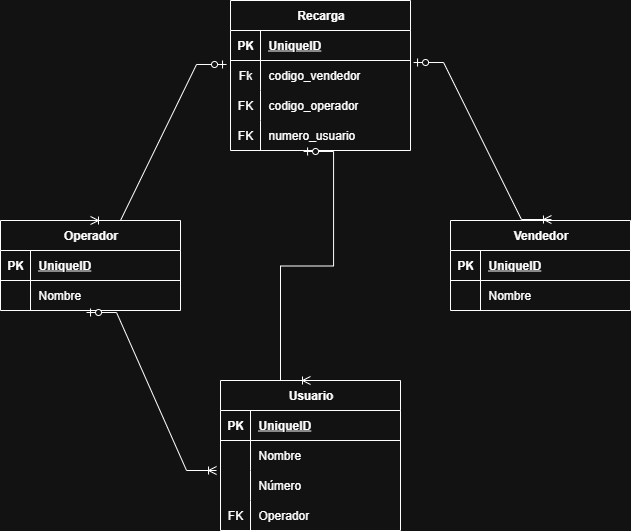

The diagram above was exported from draw.io. Its source (the exported page's mxGraphModel, read from the mxfile embedded in the PNG):
<mxGraphModel dx="872" dy="465" grid="1" gridSize="10" guides="1" tooltips="1" connect="1" arrows="1" fold="1" page="1" pageScale="1" pageWidth="827" pageHeight="1169" math="0" shadow="0">
  <root>
    <mxCell id="0" />
    <mxCell id="1" parent="0" />
    <mxCell id="JWxgCkI4qYN2W5uf7BWG-27" value="Vendedor" style="shape=table;startSize=30;container=1;collapsible=1;childLayout=tableLayout;fixedRows=1;rowLines=0;fontStyle=1;align=center;resizeLast=1;html=1;" parent="1" vertex="1">
      <mxGeometry x="490" y="240" width="180" height="90" as="geometry" />
    </mxCell>
    <mxCell id="JWxgCkI4qYN2W5uf7BWG-28" value="" style="shape=tableRow;horizontal=0;startSize=0;swimlaneHead=0;swimlaneBody=0;fillColor=none;collapsible=0;dropTarget=0;points=[[0,0.5],[1,0.5]];portConstraint=eastwest;top=0;left=0;right=0;bottom=1;" parent="JWxgCkI4qYN2W5uf7BWG-27" vertex="1">
      <mxGeometry y="30" width="180" height="30" as="geometry" />
    </mxCell>
    <mxCell id="JWxgCkI4qYN2W5uf7BWG-29" value="PK" style="shape=partialRectangle;connectable=0;fillColor=none;top=0;left=0;bottom=0;right=0;fontStyle=1;overflow=hidden;whiteSpace=wrap;html=1;" parent="JWxgCkI4qYN2W5uf7BWG-28" vertex="1">
      <mxGeometry width="30" height="30" as="geometry">
        <mxRectangle width="30" height="30" as="alternateBounds" />
      </mxGeometry>
    </mxCell>
    <mxCell id="JWxgCkI4qYN2W5uf7BWG-30" value="UniqueID" style="shape=partialRectangle;connectable=0;fillColor=none;top=0;left=0;bottom=0;right=0;align=left;spacingLeft=6;fontStyle=5;overflow=hidden;whiteSpace=wrap;html=1;" parent="JWxgCkI4qYN2W5uf7BWG-28" vertex="1">
      <mxGeometry x="30" width="150" height="30" as="geometry">
        <mxRectangle width="150" height="30" as="alternateBounds" />
      </mxGeometry>
    </mxCell>
    <mxCell id="JWxgCkI4qYN2W5uf7BWG-31" value="" style="shape=tableRow;horizontal=0;startSize=0;swimlaneHead=0;swimlaneBody=0;fillColor=none;collapsible=0;dropTarget=0;points=[[0,0.5],[1,0.5]];portConstraint=eastwest;top=0;left=0;right=0;bottom=0;" parent="JWxgCkI4qYN2W5uf7BWG-27" vertex="1">
      <mxGeometry y="60" width="180" height="30" as="geometry" />
    </mxCell>
    <mxCell id="JWxgCkI4qYN2W5uf7BWG-32" value="" style="shape=partialRectangle;connectable=0;fillColor=none;top=0;left=0;bottom=0;right=0;editable=1;overflow=hidden;whiteSpace=wrap;html=1;" parent="JWxgCkI4qYN2W5uf7BWG-31" vertex="1">
      <mxGeometry width="30" height="30" as="geometry">
        <mxRectangle width="30" height="30" as="alternateBounds" />
      </mxGeometry>
    </mxCell>
    <mxCell id="JWxgCkI4qYN2W5uf7BWG-33" value="Nombre" style="shape=partialRectangle;connectable=0;fillColor=none;top=0;left=0;bottom=0;right=0;align=left;spacingLeft=6;overflow=hidden;whiteSpace=wrap;html=1;" parent="JWxgCkI4qYN2W5uf7BWG-31" vertex="1">
      <mxGeometry x="30" width="150" height="30" as="geometry">
        <mxRectangle width="150" height="30" as="alternateBounds" />
      </mxGeometry>
    </mxCell>
    <mxCell id="JWxgCkI4qYN2W5uf7BWG-43" value="" style="shape=tableRow;horizontal=0;startSize=0;swimlaneHead=0;swimlaneBody=0;fillColor=none;collapsible=0;dropTarget=0;points=[[0,0.5],[1,0.5]];portConstraint=eastwest;top=0;left=0;right=0;bottom=0;" parent="1" vertex="1">
      <mxGeometry x="180" y="310" width="180" height="30" as="geometry" />
    </mxCell>
    <mxCell id="JWxgCkI4qYN2W5uf7BWG-44" value="" style="shape=partialRectangle;connectable=0;fillColor=none;top=0;left=0;bottom=0;right=0;editable=1;overflow=hidden;whiteSpace=wrap;html=1;" parent="JWxgCkI4qYN2W5uf7BWG-43" vertex="1">
      <mxGeometry width="30" height="30" as="geometry">
        <mxRectangle width="30" height="30" as="alternateBounds" />
      </mxGeometry>
    </mxCell>
    <mxCell id="JWxgCkI4qYN2W5uf7BWG-46" value="Operador" style="shape=table;startSize=30;container=1;collapsible=1;childLayout=tableLayout;fixedRows=1;rowLines=0;fontStyle=1;align=center;resizeLast=1;html=1;" parent="1" vertex="1">
      <mxGeometry x="40" y="240" width="180" height="90" as="geometry" />
    </mxCell>
    <mxCell id="JWxgCkI4qYN2W5uf7BWG-47" value="" style="shape=tableRow;horizontal=0;startSize=0;swimlaneHead=0;swimlaneBody=0;fillColor=none;collapsible=0;dropTarget=0;points=[[0,0.5],[1,0.5]];portConstraint=eastwest;top=0;left=0;right=0;bottom=1;" parent="JWxgCkI4qYN2W5uf7BWG-46" vertex="1">
      <mxGeometry y="30" width="180" height="30" as="geometry" />
    </mxCell>
    <mxCell id="JWxgCkI4qYN2W5uf7BWG-48" value="PK" style="shape=partialRectangle;connectable=0;fillColor=none;top=0;left=0;bottom=0;right=0;fontStyle=1;overflow=hidden;whiteSpace=wrap;html=1;" parent="JWxgCkI4qYN2W5uf7BWG-47" vertex="1">
      <mxGeometry width="30" height="30" as="geometry">
        <mxRectangle width="30" height="30" as="alternateBounds" />
      </mxGeometry>
    </mxCell>
    <mxCell id="JWxgCkI4qYN2W5uf7BWG-49" value="UniqueID" style="shape=partialRectangle;connectable=0;fillColor=none;top=0;left=0;bottom=0;right=0;align=left;spacingLeft=6;fontStyle=5;overflow=hidden;whiteSpace=wrap;html=1;" parent="JWxgCkI4qYN2W5uf7BWG-47" vertex="1">
      <mxGeometry x="30" width="150" height="30" as="geometry">
        <mxRectangle width="150" height="30" as="alternateBounds" />
      </mxGeometry>
    </mxCell>
    <mxCell id="JWxgCkI4qYN2W5uf7BWG-50" value="" style="shape=tableRow;horizontal=0;startSize=0;swimlaneHead=0;swimlaneBody=0;fillColor=none;collapsible=0;dropTarget=0;points=[[0,0.5],[1,0.5]];portConstraint=eastwest;top=0;left=0;right=0;bottom=0;" parent="JWxgCkI4qYN2W5uf7BWG-46" vertex="1">
      <mxGeometry y="60" width="180" height="30" as="geometry" />
    </mxCell>
    <mxCell id="JWxgCkI4qYN2W5uf7BWG-51" value="" style="shape=partialRectangle;connectable=0;fillColor=none;top=0;left=0;bottom=0;right=0;editable=1;overflow=hidden;whiteSpace=wrap;html=1;" parent="JWxgCkI4qYN2W5uf7BWG-50" vertex="1">
      <mxGeometry width="30" height="30" as="geometry">
        <mxRectangle width="30" height="30" as="alternateBounds" />
      </mxGeometry>
    </mxCell>
    <mxCell id="JWxgCkI4qYN2W5uf7BWG-52" value="Nombre" style="shape=partialRectangle;connectable=0;fillColor=none;top=0;left=0;bottom=0;right=0;align=left;spacingLeft=6;overflow=hidden;whiteSpace=wrap;html=1;" parent="JWxgCkI4qYN2W5uf7BWG-50" vertex="1">
      <mxGeometry x="30" width="150" height="30" as="geometry">
        <mxRectangle width="150" height="30" as="alternateBounds" />
      </mxGeometry>
    </mxCell>
    <mxCell id="JWxgCkI4qYN2W5uf7BWG-60" value="Recarga" style="shape=table;startSize=30;container=1;collapsible=1;childLayout=tableLayout;fixedRows=1;rowLines=0;fontStyle=1;align=center;resizeLast=1;html=1;" parent="1" vertex="1">
      <mxGeometry x="270" y="20" width="180" height="150" as="geometry" />
    </mxCell>
    <mxCell id="JWxgCkI4qYN2W5uf7BWG-61" value="" style="shape=tableRow;horizontal=0;startSize=0;swimlaneHead=0;swimlaneBody=0;fillColor=none;collapsible=0;dropTarget=0;points=[[0,0.5],[1,0.5]];portConstraint=eastwest;top=0;left=0;right=0;bottom=1;" parent="JWxgCkI4qYN2W5uf7BWG-60" vertex="1">
      <mxGeometry y="30" width="180" height="30" as="geometry" />
    </mxCell>
    <mxCell id="JWxgCkI4qYN2W5uf7BWG-62" value="PK" style="shape=partialRectangle;connectable=0;fillColor=none;top=0;left=0;bottom=0;right=0;fontStyle=1;overflow=hidden;whiteSpace=wrap;html=1;" parent="JWxgCkI4qYN2W5uf7BWG-61" vertex="1">
      <mxGeometry width="30" height="30" as="geometry">
        <mxRectangle width="30" height="30" as="alternateBounds" />
      </mxGeometry>
    </mxCell>
    <mxCell id="JWxgCkI4qYN2W5uf7BWG-63" value="UniqueID" style="shape=partialRectangle;connectable=0;fillColor=none;top=0;left=0;bottom=0;right=0;align=left;spacingLeft=6;fontStyle=5;overflow=hidden;whiteSpace=wrap;html=1;" parent="JWxgCkI4qYN2W5uf7BWG-61" vertex="1">
      <mxGeometry x="30" width="150" height="30" as="geometry">
        <mxRectangle width="150" height="30" as="alternateBounds" />
      </mxGeometry>
    </mxCell>
    <mxCell id="JWxgCkI4qYN2W5uf7BWG-64" value="" style="shape=tableRow;horizontal=0;startSize=0;swimlaneHead=0;swimlaneBody=0;fillColor=none;collapsible=0;dropTarget=0;points=[[0,0.5],[1,0.5]];portConstraint=eastwest;top=0;left=0;right=0;bottom=0;" parent="JWxgCkI4qYN2W5uf7BWG-60" vertex="1">
      <mxGeometry y="60" width="180" height="30" as="geometry" />
    </mxCell>
    <mxCell id="JWxgCkI4qYN2W5uf7BWG-65" value="Fk" style="shape=partialRectangle;connectable=0;fillColor=none;top=0;left=0;bottom=0;right=0;editable=1;overflow=hidden;whiteSpace=wrap;html=1;" parent="JWxgCkI4qYN2W5uf7BWG-64" vertex="1">
      <mxGeometry width="30" height="30" as="geometry">
        <mxRectangle width="30" height="30" as="alternateBounds" />
      </mxGeometry>
    </mxCell>
    <mxCell id="JWxgCkI4qYN2W5uf7BWG-66" value="codigo_vendedor" style="shape=partialRectangle;connectable=0;fillColor=none;top=0;left=0;bottom=0;right=0;align=left;spacingLeft=6;overflow=hidden;whiteSpace=wrap;html=1;" parent="JWxgCkI4qYN2W5uf7BWG-64" vertex="1">
      <mxGeometry x="30" width="150" height="30" as="geometry">
        <mxRectangle width="150" height="30" as="alternateBounds" />
      </mxGeometry>
    </mxCell>
    <mxCell id="JWxgCkI4qYN2W5uf7BWG-67" value="" style="shape=tableRow;horizontal=0;startSize=0;swimlaneHead=0;swimlaneBody=0;fillColor=none;collapsible=0;dropTarget=0;points=[[0,0.5],[1,0.5]];portConstraint=eastwest;top=0;left=0;right=0;bottom=0;" parent="JWxgCkI4qYN2W5uf7BWG-60" vertex="1">
      <mxGeometry y="90" width="180" height="30" as="geometry" />
    </mxCell>
    <mxCell id="JWxgCkI4qYN2W5uf7BWG-68" value="FK" style="shape=partialRectangle;connectable=0;fillColor=none;top=0;left=0;bottom=0;right=0;editable=1;overflow=hidden;whiteSpace=wrap;html=1;" parent="JWxgCkI4qYN2W5uf7BWG-67" vertex="1">
      <mxGeometry width="30" height="30" as="geometry">
        <mxRectangle width="30" height="30" as="alternateBounds" />
      </mxGeometry>
    </mxCell>
    <mxCell id="JWxgCkI4qYN2W5uf7BWG-69" value="codigo_operador" style="shape=partialRectangle;connectable=0;fillColor=none;top=0;left=0;bottom=0;right=0;align=left;spacingLeft=6;overflow=hidden;whiteSpace=wrap;html=1;" parent="JWxgCkI4qYN2W5uf7BWG-67" vertex="1">
      <mxGeometry x="30" width="150" height="30" as="geometry">
        <mxRectangle width="150" height="30" as="alternateBounds" />
      </mxGeometry>
    </mxCell>
    <mxCell id="JWxgCkI4qYN2W5uf7BWG-70" value="" style="shape=tableRow;horizontal=0;startSize=0;swimlaneHead=0;swimlaneBody=0;fillColor=none;collapsible=0;dropTarget=0;points=[[0,0.5],[1,0.5]];portConstraint=eastwest;top=0;left=0;right=0;bottom=0;" parent="JWxgCkI4qYN2W5uf7BWG-60" vertex="1">
      <mxGeometry y="120" width="180" height="30" as="geometry" />
    </mxCell>
    <mxCell id="JWxgCkI4qYN2W5uf7BWG-71" value="FK" style="shape=partialRectangle;connectable=0;fillColor=none;top=0;left=0;bottom=0;right=0;editable=1;overflow=hidden;whiteSpace=wrap;html=1;" parent="JWxgCkI4qYN2W5uf7BWG-70" vertex="1">
      <mxGeometry width="30" height="30" as="geometry">
        <mxRectangle width="30" height="30" as="alternateBounds" />
      </mxGeometry>
    </mxCell>
    <mxCell id="JWxgCkI4qYN2W5uf7BWG-72" value="numero_usuario" style="shape=partialRectangle;connectable=0;fillColor=none;top=0;left=0;bottom=0;right=0;align=left;spacingLeft=6;overflow=hidden;whiteSpace=wrap;html=1;" parent="JWxgCkI4qYN2W5uf7BWG-70" vertex="1">
      <mxGeometry x="30" width="150" height="30" as="geometry">
        <mxRectangle width="150" height="30" as="alternateBounds" />
      </mxGeometry>
    </mxCell>
    <mxCell id="V5oU6sookZUzj-UzmCkz-3" value="" style="edgeStyle=entityRelationEdgeStyle;fontSize=12;html=1;endArrow=ERoneToMany;startArrow=ERzeroToOne;rounded=0;entryX=0.5;entryY=0;entryDx=0;entryDy=0;exitX=-0.022;exitY=1.133;exitDx=0;exitDy=0;exitPerimeter=0;" edge="1" parent="1" source="JWxgCkI4qYN2W5uf7BWG-61" target="JWxgCkI4qYN2W5uf7BWG-46">
      <mxGeometry width="100" height="100" relative="1" as="geometry">
        <mxPoint x="360" y="300" as="sourcePoint" />
        <mxPoint x="460" y="200" as="targetPoint" />
      </mxGeometry>
    </mxCell>
    <mxCell id="V5oU6sookZUzj-UzmCkz-4" value="" style="edgeStyle=entityRelationEdgeStyle;fontSize=12;html=1;endArrow=ERoneToMany;startArrow=ERzeroToOne;rounded=0;entryX=0.561;entryY=-0.011;entryDx=0;entryDy=0;exitX=1.017;exitY=0.067;exitDx=0;exitDy=0;exitPerimeter=0;entryPerimeter=0;" edge="1" parent="1" source="JWxgCkI4qYN2W5uf7BWG-64" target="JWxgCkI4qYN2W5uf7BWG-27">
      <mxGeometry width="100" height="100" relative="1" as="geometry">
        <mxPoint x="686" y="50" as="sourcePoint" />
        <mxPoint x="550" y="206" as="targetPoint" />
      </mxGeometry>
    </mxCell>
    <mxCell id="D7-mSV_v-uwjIB5WUIkc-1" value="Usuario" style="shape=table;startSize=30;container=1;collapsible=1;childLayout=tableLayout;fixedRows=1;rowLines=0;fontStyle=1;align=center;resizeLast=1;html=1;" vertex="1" parent="1">
      <mxGeometry x="260" y="400" width="180" height="150" as="geometry" />
    </mxCell>
    <mxCell id="D7-mSV_v-uwjIB5WUIkc-2" value="" style="shape=tableRow;horizontal=0;startSize=0;swimlaneHead=0;swimlaneBody=0;fillColor=none;collapsible=0;dropTarget=0;points=[[0,0.5],[1,0.5]];portConstraint=eastwest;top=0;left=0;right=0;bottom=1;" vertex="1" parent="D7-mSV_v-uwjIB5WUIkc-1">
      <mxGeometry y="30" width="180" height="30" as="geometry" />
    </mxCell>
    <mxCell id="D7-mSV_v-uwjIB5WUIkc-3" value="PK" style="shape=partialRectangle;connectable=0;fillColor=none;top=0;left=0;bottom=0;right=0;fontStyle=1;overflow=hidden;whiteSpace=wrap;html=1;" vertex="1" parent="D7-mSV_v-uwjIB5WUIkc-2">
      <mxGeometry width="30" height="30" as="geometry">
        <mxRectangle width="30" height="30" as="alternateBounds" />
      </mxGeometry>
    </mxCell>
    <mxCell id="D7-mSV_v-uwjIB5WUIkc-4" value="UniqueID" style="shape=partialRectangle;connectable=0;fillColor=none;top=0;left=0;bottom=0;right=0;align=left;spacingLeft=6;fontStyle=5;overflow=hidden;whiteSpace=wrap;html=1;" vertex="1" parent="D7-mSV_v-uwjIB5WUIkc-2">
      <mxGeometry x="30" width="150" height="30" as="geometry">
        <mxRectangle width="150" height="30" as="alternateBounds" />
      </mxGeometry>
    </mxCell>
    <mxCell id="D7-mSV_v-uwjIB5WUIkc-5" value="" style="shape=tableRow;horizontal=0;startSize=0;swimlaneHead=0;swimlaneBody=0;fillColor=none;collapsible=0;dropTarget=0;points=[[0,0.5],[1,0.5]];portConstraint=eastwest;top=0;left=0;right=0;bottom=0;" vertex="1" parent="D7-mSV_v-uwjIB5WUIkc-1">
      <mxGeometry y="60" width="180" height="30" as="geometry" />
    </mxCell>
    <mxCell id="D7-mSV_v-uwjIB5WUIkc-6" value="" style="shape=partialRectangle;connectable=0;fillColor=none;top=0;left=0;bottom=0;right=0;editable=1;overflow=hidden;whiteSpace=wrap;html=1;" vertex="1" parent="D7-mSV_v-uwjIB5WUIkc-5">
      <mxGeometry width="30" height="30" as="geometry">
        <mxRectangle width="30" height="30" as="alternateBounds" />
      </mxGeometry>
    </mxCell>
    <mxCell id="D7-mSV_v-uwjIB5WUIkc-7" value="Nombre" style="shape=partialRectangle;connectable=0;fillColor=none;top=0;left=0;bottom=0;right=0;align=left;spacingLeft=6;overflow=hidden;whiteSpace=wrap;html=1;" vertex="1" parent="D7-mSV_v-uwjIB5WUIkc-5">
      <mxGeometry x="30" width="150" height="30" as="geometry">
        <mxRectangle width="150" height="30" as="alternateBounds" />
      </mxGeometry>
    </mxCell>
    <mxCell id="D7-mSV_v-uwjIB5WUIkc-8" value="" style="shape=tableRow;horizontal=0;startSize=0;swimlaneHead=0;swimlaneBody=0;fillColor=none;collapsible=0;dropTarget=0;points=[[0,0.5],[1,0.5]];portConstraint=eastwest;top=0;left=0;right=0;bottom=0;" vertex="1" parent="D7-mSV_v-uwjIB5WUIkc-1">
      <mxGeometry y="90" width="180" height="30" as="geometry" />
    </mxCell>
    <mxCell id="D7-mSV_v-uwjIB5WUIkc-9" value="" style="shape=partialRectangle;connectable=0;fillColor=none;top=0;left=0;bottom=0;right=0;editable=1;overflow=hidden;whiteSpace=wrap;html=1;" vertex="1" parent="D7-mSV_v-uwjIB5WUIkc-8">
      <mxGeometry width="30" height="30" as="geometry">
        <mxRectangle width="30" height="30" as="alternateBounds" />
      </mxGeometry>
    </mxCell>
    <mxCell id="D7-mSV_v-uwjIB5WUIkc-10" value="Número" style="shape=partialRectangle;connectable=0;fillColor=none;top=0;left=0;bottom=0;right=0;align=left;spacingLeft=6;overflow=hidden;whiteSpace=wrap;html=1;" vertex="1" parent="D7-mSV_v-uwjIB5WUIkc-8">
      <mxGeometry x="30" width="150" height="30" as="geometry">
        <mxRectangle width="150" height="30" as="alternateBounds" />
      </mxGeometry>
    </mxCell>
    <mxCell id="D7-mSV_v-uwjIB5WUIkc-11" value="" style="shape=tableRow;horizontal=0;startSize=0;swimlaneHead=0;swimlaneBody=0;fillColor=none;collapsible=0;dropTarget=0;points=[[0,0.5],[1,0.5]];portConstraint=eastwest;top=0;left=0;right=0;bottom=0;" vertex="1" parent="D7-mSV_v-uwjIB5WUIkc-1">
      <mxGeometry y="120" width="180" height="30" as="geometry" />
    </mxCell>
    <mxCell id="D7-mSV_v-uwjIB5WUIkc-12" value="FK" style="shape=partialRectangle;connectable=0;fillColor=none;top=0;left=0;bottom=0;right=0;editable=1;overflow=hidden;whiteSpace=wrap;html=1;" vertex="1" parent="D7-mSV_v-uwjIB5WUIkc-11">
      <mxGeometry width="30" height="30" as="geometry">
        <mxRectangle width="30" height="30" as="alternateBounds" />
      </mxGeometry>
    </mxCell>
    <mxCell id="D7-mSV_v-uwjIB5WUIkc-13" value="Operador" style="shape=partialRectangle;connectable=0;fillColor=none;top=0;left=0;bottom=0;right=0;align=left;spacingLeft=6;overflow=hidden;whiteSpace=wrap;html=1;" vertex="1" parent="D7-mSV_v-uwjIB5WUIkc-11">
      <mxGeometry x="30" width="150" height="30" as="geometry">
        <mxRectangle width="150" height="30" as="alternateBounds" />
      </mxGeometry>
    </mxCell>
    <mxCell id="D7-mSV_v-uwjIB5WUIkc-14" value="" style="edgeStyle=entityRelationEdgeStyle;fontSize=12;html=1;endArrow=ERoneToMany;startArrow=ERzeroToOne;rounded=0;entryX=0.5;entryY=0;entryDx=0;entryDy=0;exitX=0.406;exitY=1.033;exitDx=0;exitDy=0;exitPerimeter=0;" edge="1" parent="1" source="JWxgCkI4qYN2W5uf7BWG-70" target="D7-mSV_v-uwjIB5WUIkc-1">
      <mxGeometry width="100" height="100" relative="1" as="geometry">
        <mxPoint x="312" y="220" as="sourcePoint" />
        <mxPoint x="450" y="377" as="targetPoint" />
      </mxGeometry>
    </mxCell>
    <mxCell id="D7-mSV_v-uwjIB5WUIkc-15" value="" style="edgeStyle=entityRelationEdgeStyle;fontSize=12;html=1;endArrow=ERoneToMany;startArrow=ERzeroToOne;rounded=0;entryX=-0.022;entryY=0;entryDx=0;entryDy=0;exitX=0.478;exitY=1.067;exitDx=0;exitDy=0;exitPerimeter=0;entryPerimeter=0;" edge="1" parent="1" source="JWxgCkI4qYN2W5uf7BWG-50" target="D7-mSV_v-uwjIB5WUIkc-8">
      <mxGeometry width="100" height="100" relative="1" as="geometry">
        <mxPoint x="123" y="321" as="sourcePoint" />
        <mxPoint x="130" y="550" as="targetPoint" />
      </mxGeometry>
    </mxCell>
  </root>
</mxGraphModel>